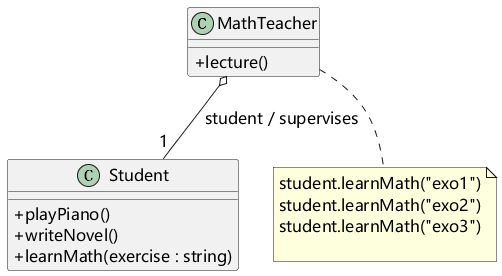

The diagram above was rendered by PlantUML. Its source (embedded in the PNG):
@startuml
skinparam defaultFontName Microsoft YaHei
skinparam defaultFontSize 16
skinparam shadowing false
skinparam classAttributeIconSize 0
skinparam backgroundColor white
class MathTeacher {
+ lecture()
}
class Student {
+ playPiano()
+ writeNovel()
+ learnMath(exercise : string)
}
MathTeacher o-- "1" Student : student / supervises
note bottom of MathTeacher
student.learnMath("exo1")
student.learnMath("exo2")
student.learnMath("exo3")

end note
@enduml